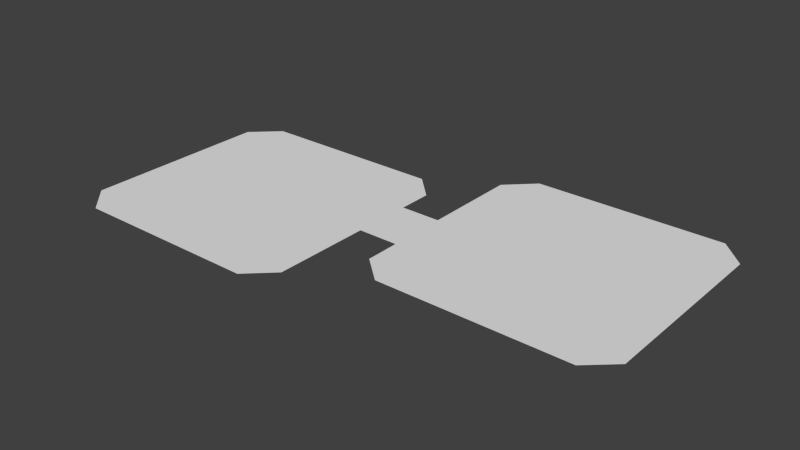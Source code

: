 # Source: block4_1.blend  (saved by Blender 2.75.0; exported with 4.5.12 LTS)
import bpy
from mathutils import Matrix  # noqa: F401  (used for matrix-valued properties, if any)

bpy.ops.wm.read_factory_settings(use_empty=True)
scene = bpy.context.scene
scene.name = 'Scene'

# ---- collections
col_collection_1 = bpy.data.collections.new('Collection 1'); scene.collection.children.link(col_collection_1)

# ---- world
world_world = bpy.data.worlds.new('World'); scene.world = world_world
world_world.color = (0.05088, 0.05088, 0.05088)
world_world.use_sun_shadow = False
world_world.sun_shadow_jitter_overblur = 0.0
world_world.cycles.sampling_method = 'MANUAL'
world_world.cycles.sample_map_resolution = 256

# ---- meshes
me_plane = bpy.data.meshes.new('Plane')
me_plane.from_pydata([(-7.498, -6.538, 0.0), (1.0, -6.538, 0.0), (-7.498, -0.04251, 0.0), (1.0, -0.04251, 0.0), (-10.63, -9.705, 0.0), (1.0, -9.705, 0.0), (-10.63, -14.68, 0.0), (1.0, -14.68, 0.0), (-10.63, -18.17, 0.0), (-2.497, -18.17, 0.0), (-22.34, -9.705, 0.0), (-22.34, -14.68, 0.0), (-22.34, -18.17, 0.0), (-25.66, -6.523, 0.0), (-25.66, -14.68, 0.0), (-25.66, -18.17, 0.0), (-30.56, -6.523, 0.0), (-30.56, -14.68, 0.0), (-30.56, -18.17, 0.0), (-34.05, -6.523, 0.0), (-34.05, -11.28, 0.0), (-34.05, -14.78, 0.0), (-25.66, 5.201, 0.0), (-30.56, 5.201, 0.0), (-34.05, 5.201, 0.0), (-22.6, 8.41, 0.0), (-30.56, 8.41, 0.0), (-34.05, 8.41, 0.0), (-22.6, 13.46, 0.0), (-30.56, 13.46, 0.0), (-34.05, 13.46, 0.0), (-22.6, 16.81, 0.0), (-27.27, 16.81, 0.0), (-30.75, 16.81, 0.0), (-9.419, 8.41, 0.0), (-9.419, 13.46, 0.0), (-9.419, 16.81, 0.0), (-7.833, 6.732, 0.0), (-7.833, 13.46, 0.0), (-7.833, 16.81, 0.0), (-5.984, 8.41, 0.0), (-5.984, 13.46, 0.0), (-5.984, 16.81, 0.0), (-2.539, 8.41, 0.0), (-2.539, 13.46, 0.0), (-2.539, 16.81, 0.0), (0.9602, 8.41, 0.0), (0.9602, 10.06, 0.0), (0.9602, 13.41, 0.0)], [], [(0, 1, 3, 2), (1, 0, 4, 5), (5, 4, 6, 7), (7, 6, 8, 9), (8, 6, 11, 12), (6, 4, 10, 11), (12, 11, 14, 15), (11, 10, 13, 14), (15, 14, 17, 18), (14, 13, 16, 17), (18, 17, 20, 21), (17, 16, 19, 20), (19, 16, 23, 24), (16, 13, 22, 23), (24, 23, 26, 27), (23, 22, 25, 26), (27, 26, 29, 30), (26, 25, 28, 29), (30, 29, 32, 33), (29, 28, 31, 32), (31, 28, 35, 36), (28, 25, 34, 35), (36, 35, 38, 39), (35, 34, 37, 38), (39, 38, 41, 42), (38, 37, 40, 41), (42, 41, 44, 45), (41, 40, 43, 44), (45, 44, 47, 48), (44, 43, 46, 47)])
me_plane.use_remesh_preserve_volume = False
me_plane.use_remesh_preserve_attributes = False
me_plane.use_mirror_vertex_groups = False
me_plane.update()
me_plane_001 = bpy.data.meshes.new('Plane.001')
me_plane_001.from_pydata([(4.012, -8.364, 0.0), (7.494, -8.364, 0.0), (4.012, 0.09101, 0.0), (7.494, 0.09101, 0.0), (9.305, -8.364, 0.0), (9.305, 0.09101, 0.0), (11.08, -8.364, 0.0), (11.08, 0.09101, 0.0), (0.6699, -4.955, 0.0), (0.6699, 0.09101, 0.0), (24.04, -8.364, 0.0), (24.04, 0.09101, 0.0), (27.19, -8.364, 0.0), (27.19, 3.309, 0.0), (32.13, -8.364, 0.0), (32.13, 3.309, 0.0), (35.66, -4.995, 0.0), (35.66, 3.309, 0.0), (27.19, 15.09, 0.0), (32.13, 15.09, 0.0), (35.66, 15.09, 0.0), (24.13, 18.33, 0.0), (32.13, 18.33, 0.0), (35.66, 18.33, 0.0), (24.13, 23.13, 0.0), (32.13, 23.13, 0.0), (35.66, 23.13, 0.0), (24.13, 26.64, 0.0), (28.76, 26.64, 0.0), (32.29, 26.64, 0.0), (12.39, 26.64, 0.0), (12.39, 23.13, 0.0), (12.39, 18.33, 0.0), (9.21, 26.64, 0.0), (9.21, 23.13, 0.0), (9.21, 15.22, 0.0), (4.275, 26.64, 0.0), (4.275, 23.13, 0.0), (4.275, 15.22, 0.0), (0.5904, 23.2, 0.0), (0.5904, 19.69, 0.0), (0.5904, 15.22, 0.0), (9.21, 8.619, 0.0), (4.275, 8.619, 0.0), (0.5904, 8.619, 0.0)], [], [(0, 1, 3, 2), (3, 1, 4, 5), (5, 4, 6, 7), (0, 2, 9, 8), (7, 6, 10, 11), (11, 10, 12, 13), (13, 12, 14, 15), (15, 14, 16, 17), (15, 17, 20, 19), (13, 15, 19, 18), (19, 20, 23, 22), (18, 19, 22, 21), (22, 23, 26, 25), (21, 22, 25, 24), (25, 26, 29, 28), (24, 25, 28, 27), (24, 27, 30, 31), (21, 24, 31, 32), (31, 30, 33, 34), (32, 31, 34, 35), (34, 33, 36, 37), (35, 34, 37, 38), (37, 36, 39, 40), (38, 37, 40, 41), (38, 41, 44, 43), (35, 38, 43, 42)])
me_plane_001.use_remesh_preserve_volume = False
me_plane_001.use_remesh_preserve_attributes = False
me_plane_001.use_mirror_vertex_groups = False
me_plane_001.update()
me_plane_013 = bpy.data.meshes.new('Plane.013')
me_plane_013.from_pydata([(-14.35, -18.41, 0.0), (14.53, -18.41, 0.0), (-14.35, 18.32, 0.0), (14.53, 18.32, 0.0), (-18.5, -14.33, 0.0), (-18.5, 14.41, 0.0), (18.49, -14.64, 0.0), (18.49, 14.39, 0.0), (18.49, 0.2495, 0.0), (18.49, 9.221, 0.0), (24.62, 0.2495, 0.0), (24.62, 9.221, 0.0), (61.64, 0.2495, 0.0), (61.64, 9.221, 0.0), (24.62, 24.07, 0.0), (61.64, 24.07, 0.0), (28.7, 28.06, 0.0), (57.73, 28.06, 0.0), (24.62, -4.978, 0.0), (61.64, -4.978, 0.0), (28.76, -8.627, 0.0), (57.65, -8.627, 0.0)], [], [(0, 1, 3, 2), (0, 2, 5, 4), (3, 1, 6, 8, 9, 7), (9, 8, 10, 11), (11, 10, 12, 13), (11, 13, 15, 14), (14, 15, 17, 16), (12, 10, 18, 19), (19, 18, 20, 21)])
me_plane_013.use_remesh_preserve_volume = False
me_plane_013.use_remesh_preserve_attributes = False
me_plane_013.use_mirror_vertex_groups = False
me_plane_013.update()

# ---- objects
ob_plane = bpy.data.objects.new('Plane', me_plane)
ob_plane_001 = bpy.data.objects.new('Plane.001', me_plane_001)
ob_plane_013 = bpy.data.objects.new('Plane.013', me_plane_013)

# ---- transforms, parenting, visibility, modifiers, constraints
ob_plane.location = (-4.929, -4.305, 2.792e-05)
ob_plane.lineart.crease_threshold = 0.0
ob_plane_001.location = (3.471, -4.42, 2.464e-05)
ob_plane_001.lineart.crease_threshold = 0.0
ob_plane_013.location = (-21.45, -4.848, -7.614e-09)
ob_plane_013.lineart.crease_threshold = 0.0

# ---- collection membership
col_collection_1.objects.link(ob_plane)
col_collection_1.objects.link(ob_plane_001)
col_collection_1.objects.link(ob_plane_013)

# ---- scene / render settings (as saved in the file)
scene.frame_start = 1; scene.frame_end = 250; scene.frame_set(1)
scene.render.engine = 'BLENDER_EEVEE_NEXT'
scene.render.resolution_percentage = 50
scene.render.dither_intensity = 0.0
scene.cycles.use_denoising = False
scene.cycles.samples = 10
scene.cycles.sampling_pattern = 'TABULATED_SOBOL'
scene.cycles.light_sampling_threshold = 0.0
scene.cycles.use_adaptive_sampling = False
scene.cycles.use_light_tree = False
scene.cycles.blur_glossy = 0.0
scene.cycles.pixel_filter_type = 'GAUSSIAN'
scene.cycles.sample_clamp_indirect = 0.0
scene.view_settings.view_transform = 'Standard'
bpy.context.view_layer.update()

# ---- added for rendering (the .blend has no active camera and no usable light): camera, sun
cam_auto = bpy.data.cameras.new('AutoCamera')
cam_auto.lens = 50.0
cam_auto.sensor_width = 36.0
cam_auto.clip_end = 1504.25
ob_auto_camera = bpy.data.objects.new('AutoCamera', cam_auto)
scene.collection.objects.link(ob_auto_camera)
ob_auto_camera.location = (85.832, -102.874, 68.5699)
ob_auto_camera.rotation_euler = (1.09748, -7.21219e-08, 0.694738)
scene.camera = ob_auto_camera
light_auto_sun = bpy.data.lights.new('AutoSun', 'SUN')
light_auto_sun.energy = 3.0
light_auto_sun.angle = 0.0523599
ob_auto_sun = bpy.data.objects.new('AutoSun', light_auto_sun)
scene.collection.objects.link(ob_auto_sun)
ob_auto_sun.rotation_euler = (0.872665, 0.174533, 0.523599)
bpy.context.view_layer.update()
